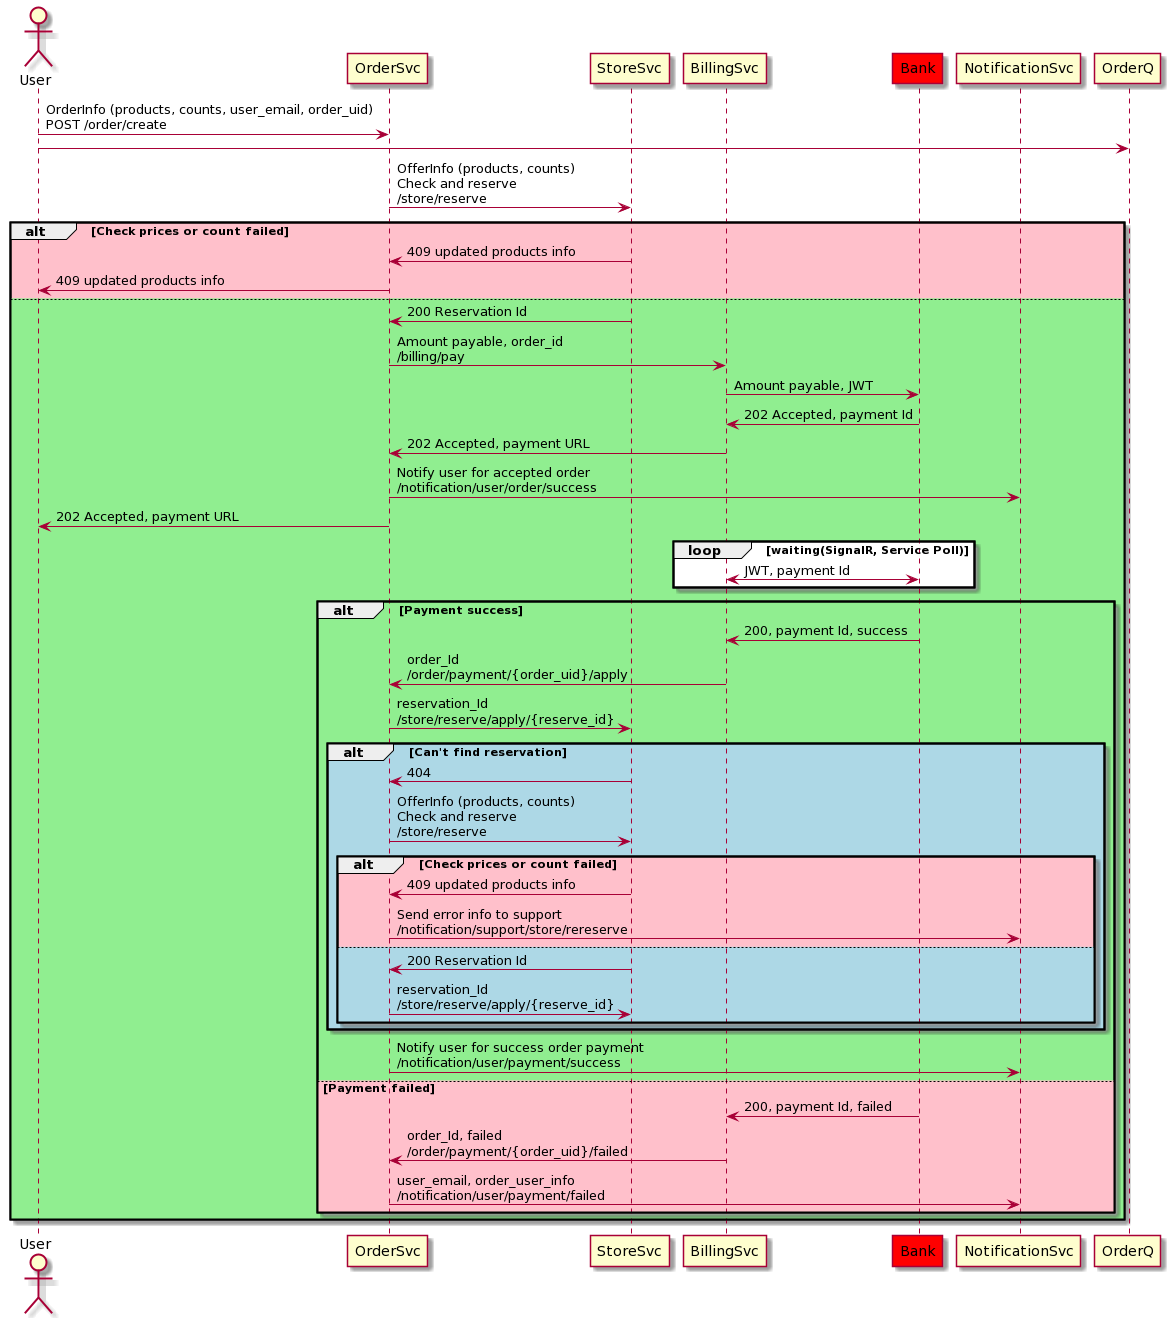

The diagram above was rendered by PlantUML. Its source (embedded in the PNG):
@startuml
'https://plantuml.com/sequence-diagram

actor User
participant "OrderSvc"          as Order
participant "StoreSvc"          as Store
participant "BillingSvc"        as Billing
participant "Bank"              as Bank               #red
participant "NotificationSvc"   as Notify

User -> Order : OrderInfo (products, counts, user_email, order_uid)\nPOST /order/create
User -> OrderQ

Order -> Store : OfferInfo (products, counts)\nCheck and reserve\n/store/reserve

alt #Pink Check prices or count failed

    Store -> "Order" : 409 updated products info
    Order -> "User" : 409 updated products info

else #LightGreen 

    Store -> Order : 200 Reservation Id
    Order -> Billing : Amount payable, order_id\n/billing/pay
    Billing -> Bank : Amount payable, JWT
    Bank -> Billing : 202 Accepted, payment Id
    Billing -> Order : 202 Accepted, payment URL
	Order -> Notify : Notify user for accepted order\n/notification/user/order/success
    Order -> User : 202 Accepted, payment URL

	loop waiting(SignalR, Service Poll)

		Billing <-> Bank : JWT, payment Id
		
	end

	alt #LightGreen Payment success

		Bank -> Billing : 200, payment Id, success
		Billing -> Order : order_Id\n/order/payment/{order_uid}/apply
		Order -> Store : reservation_Id\n/store/reserve/apply/{reserve_id}
		alt #LightBlue Can't find reservation
			Store -> Order : 404
			Order -> Store : OfferInfo (products, counts)\nCheck and reserve\n/store/reserve
			alt #Pink Check prices or count failed
				Store -> Order : 409 updated products info
				Order -> Notify : Send error info to support\n/notification/support/store/rereserve
			else #LightBlue
				Store -> Order : 200 Reservation Id
				Order -> Store : reservation_Id\n/store/reserve/apply/{reserve_id}
			end
		end
		
		"Order" -> "Notify" : Notify user for success order payment\n/notification/user/payment/success

	else #Pink Payment failed

		Bank -> Billing : 200, payment Id, failed
		Billing -> Order : order_Id, failed\n/order/payment/{order_uid}/failed
		Order -> Notify : user_email, order_user_info\n/notification/user/payment/failed	

	end
end
@enduml